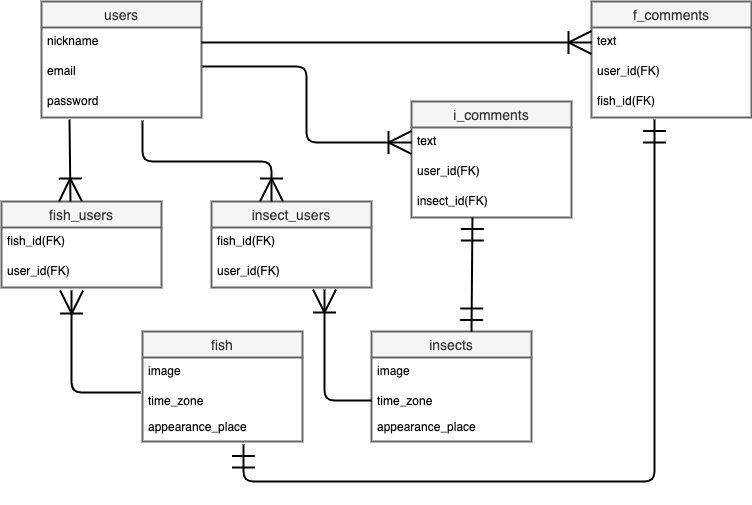

The diagram above was exported from draw.io. Its source (the exported page's mxGraphModel, read from the mxfile embedded in the PNG):
<mxGraphModel dx="517" dy="431" grid="1" gridSize="10" guides="1" tooltips="1" connect="1" arrows="0" fold="1" page="1" pageScale="1" pageWidth="827" pageHeight="1169" background="#ffffff" math="0" shadow="0">
  <root>
    <mxCell id="0" />
    <mxCell id="1" parent="0" />
    <mxCell id="2" value="users" style="swimlane;fontStyle=0;childLayout=stackLayout;horizontal=1;startSize=26;horizontalStack=0;resizeParent=1;resizeParentMax=0;resizeLast=0;collapsible=1;marginBottom=0;align=center;fontSize=14;fillColor=#f5f5f5;strokeColor=#666666;fontColor=#333333;strokeWidth=2;" vertex="1" parent="1">
      <mxGeometry x="70" y="40" width="160" height="116" as="geometry" />
    </mxCell>
    <mxCell id="3" value="nickname" style="text;strokeColor=none;fillColor=none;spacingLeft=4;spacingRight=4;overflow=hidden;rotatable=0;points=[[0,0.5],[1,0.5]];portConstraint=eastwest;fontSize=12;fontColor=#000000;" vertex="1" parent="2">
      <mxGeometry y="26" width="160" height="30" as="geometry" />
    </mxCell>
    <mxCell id="4" value="email" style="text;strokeColor=none;fillColor=none;spacingLeft=4;spacingRight=4;overflow=hidden;rotatable=0;points=[[0,0.5],[1,0.5]];portConstraint=eastwest;fontSize=12;fontColor=#000000;" vertex="1" parent="2">
      <mxGeometry y="56" width="160" height="30" as="geometry" />
    </mxCell>
    <mxCell id="5" value="password" style="text;strokeColor=none;fillColor=none;spacingLeft=4;spacingRight=4;overflow=hidden;rotatable=0;points=[[0,0.5],[1,0.5]];portConstraint=eastwest;fontSize=12;fontColor=#000000;" vertex="1" parent="2">
      <mxGeometry y="86" width="160" height="30" as="geometry" />
    </mxCell>
    <mxCell id="6" value="i_comments" style="swimlane;fontStyle=0;childLayout=stackLayout;horizontal=1;startSize=26;horizontalStack=0;resizeParent=1;resizeParentMax=0;resizeLast=0;collapsible=1;marginBottom=0;align=center;fontSize=14;fontColor=#333333;labelBackgroundColor=none;strokeColor=#666666;fillColor=#f5f5f5;strokeWidth=2;" vertex="1" parent="1">
      <mxGeometry x="440" y="140" width="160" height="116" as="geometry" />
    </mxCell>
    <mxCell id="7" value="text" style="text;strokeColor=none;fillColor=none;spacingLeft=4;spacingRight=4;overflow=hidden;rotatable=0;points=[[0,0.5],[1,0.5]];portConstraint=eastwest;fontSize=12;fontColor=#000000;" vertex="1" parent="6">
      <mxGeometry y="26" width="160" height="30" as="geometry" />
    </mxCell>
    <mxCell id="8" value="user_id(FK)" style="text;strokeColor=none;spacingLeft=4;spacingRight=4;overflow=hidden;rotatable=0;points=[[0,0.5],[1,0.5]];portConstraint=eastwest;fontSize=12;fontColor=#000000;" vertex="1" parent="6">
      <mxGeometry y="56" width="160" height="30" as="geometry" />
    </mxCell>
    <mxCell id="48" value="insect_id(FK)" style="text;strokeColor=none;spacingLeft=4;spacingRight=4;overflow=hidden;rotatable=0;points=[[0,0.5],[1,0.5]];portConstraint=eastwest;fontSize=12;fontColor=#000000;" vertex="1" parent="6">
      <mxGeometry y="86" width="160" height="30" as="geometry" />
    </mxCell>
    <mxCell id="10" value="fish" style="swimlane;fontStyle=0;childLayout=stackLayout;horizontal=1;startSize=26;horizontalStack=0;resizeParent=1;resizeParentMax=0;resizeLast=0;collapsible=1;marginBottom=0;align=center;fontSize=14;fillColor=#f5f5f5;strokeColor=#666666;fontColor=#333333;strokeWidth=2;" vertex="1" parent="1">
      <mxGeometry x="171" y="370" width="160" height="110" as="geometry" />
    </mxCell>
    <mxCell id="11" value="image" style="text;strokeColor=none;fillColor=none;spacingLeft=4;spacingRight=4;overflow=hidden;rotatable=0;points=[[0,0.5],[1,0.5]];portConstraint=eastwest;fontSize=12;fontColor=#000000;" vertex="1" parent="10">
      <mxGeometry y="26" width="160" height="30" as="geometry" />
    </mxCell>
    <mxCell id="12" value="time_zone" style="text;strokeColor=none;fillColor=none;spacingLeft=4;spacingRight=4;overflow=hidden;rotatable=0;points=[[0,0.5],[1,0.5]];portConstraint=eastwest;fontSize=12;fontColor=#000000;" vertex="1" parent="10">
      <mxGeometry y="56" width="160" height="26" as="geometry" />
    </mxCell>
    <mxCell id="13" value="appearance_place&#10;&#10;" style="text;strokeColor=none;fillColor=none;spacingLeft=4;spacingRight=4;overflow=hidden;rotatable=0;points=[[0,0.5],[1,0.5]];portConstraint=eastwest;fontSize=12;fontColor=#000000;" vertex="1" parent="10">
      <mxGeometry y="82" width="160" height="28" as="geometry" />
    </mxCell>
    <mxCell id="42" value="insects" style="swimlane;fontStyle=0;childLayout=stackLayout;horizontal=1;startSize=26;horizontalStack=0;resizeParent=1;resizeParentMax=0;resizeLast=0;collapsible=1;marginBottom=0;align=center;fontSize=14;fillColor=#f5f5f5;strokeColor=#666666;fontColor=#333333;strokeWidth=2;" vertex="1" parent="1">
      <mxGeometry x="400" y="370" width="160" height="110" as="geometry" />
    </mxCell>
    <mxCell id="43" value="image" style="text;strokeColor=none;fillColor=none;spacingLeft=4;spacingRight=4;overflow=hidden;rotatable=0;points=[[0,0.5],[1,0.5]];portConstraint=eastwest;fontSize=12;fontColor=#000000;" vertex="1" parent="42">
      <mxGeometry y="26" width="160" height="30" as="geometry" />
    </mxCell>
    <mxCell id="44" value="time_zone" style="text;strokeColor=none;fillColor=none;spacingLeft=4;spacingRight=4;overflow=hidden;rotatable=0;points=[[0,0.5],[1,0.5]];portConstraint=eastwest;fontSize=12;fontColor=#000000;" vertex="1" parent="42">
      <mxGeometry y="56" width="160" height="26" as="geometry" />
    </mxCell>
    <mxCell id="45" value="appearance_place&#10;&#10;" style="text;strokeColor=none;fillColor=none;spacingLeft=4;spacingRight=4;overflow=hidden;rotatable=0;points=[[0,0.5],[1,0.5]];portConstraint=eastwest;fontSize=12;fontColor=#000000;" vertex="1" parent="42">
      <mxGeometry y="82" width="160" height="28" as="geometry" />
    </mxCell>
    <mxCell id="50" value="" style="edgeStyle=elbowEdgeStyle;fontSize=12;html=1;endArrow=ERoneToMany;fontColor=#000000;exitX=1.006;exitY=0.3;exitDx=0;exitDy=0;exitPerimeter=0;strokeColor=#000000;strokeWidth=2;endSize=20;startSize=20;entryX=0;entryY=0.5;entryDx=0;entryDy=0;" edge="1" parent="1" source="4" target="7">
      <mxGeometry width="100" height="100" relative="1" as="geometry">
        <mxPoint x="300" y="320" as="sourcePoint" />
        <mxPoint x="510" y="105" as="targetPoint" />
      </mxGeometry>
    </mxCell>
    <mxCell id="58" value="fish_users" style="swimlane;fontStyle=0;childLayout=stackLayout;horizontal=1;startSize=26;horizontalStack=0;resizeParent=1;resizeParentMax=0;resizeLast=0;collapsible=1;marginBottom=0;align=center;fontSize=14;fillColor=#f5f5f5;strokeColor=#666666;fontColor=#333333;strokeWidth=2;" vertex="1" parent="1">
      <mxGeometry x="30" y="240" width="160" height="86" as="geometry" />
    </mxCell>
    <mxCell id="59" value="fish_id(FK)" style="text;strokeColor=none;fillColor=none;spacingLeft=4;spacingRight=4;overflow=hidden;rotatable=0;points=[[0,0.5],[1,0.5]];portConstraint=eastwest;fontSize=12;fontColor=#000000;" vertex="1" parent="58">
      <mxGeometry y="26" width="160" height="30" as="geometry" />
    </mxCell>
    <mxCell id="60" value="user_id(FK)" style="text;strokeColor=none;fillColor=none;spacingLeft=4;spacingRight=4;overflow=hidden;rotatable=0;points=[[0,0.5],[1,0.5]];portConstraint=eastwest;fontSize=12;fontColor=#000000;" vertex="1" parent="58">
      <mxGeometry y="56" width="160" height="30" as="geometry" />
    </mxCell>
    <mxCell id="62" value="insect_users" style="swimlane;fontStyle=0;childLayout=stackLayout;horizontal=1;startSize=26;horizontalStack=0;resizeParent=1;resizeParentMax=0;resizeLast=0;collapsible=1;marginBottom=0;align=center;fontSize=14;fillColor=#f5f5f5;strokeColor=#666666;fontColor=#333333;strokeWidth=2;" vertex="1" parent="1">
      <mxGeometry x="240" y="240" width="160" height="86" as="geometry" />
    </mxCell>
    <mxCell id="63" value="fish_id(FK)" style="text;strokeColor=none;fillColor=none;spacingLeft=4;spacingRight=4;overflow=hidden;rotatable=0;points=[[0,0.5],[1,0.5]];portConstraint=eastwest;fontSize=12;fontColor=#000000;" vertex="1" parent="62">
      <mxGeometry y="26" width="160" height="30" as="geometry" />
    </mxCell>
    <mxCell id="64" value="user_id(FK)" style="text;strokeColor=none;fillColor=none;spacingLeft=4;spacingRight=4;overflow=hidden;rotatable=0;points=[[0,0.5],[1,0.5]];portConstraint=eastwest;fontSize=12;fontColor=#000000;" vertex="1" parent="62">
      <mxGeometry y="56" width="160" height="30" as="geometry" />
    </mxCell>
    <mxCell id="66" value="" style="fontSize=12;html=1;endArrow=ERoneToMany;fontColor=#000000;startSize=20;endSize=20;strokeColor=#000000;strokeWidth=2;exitX=0.175;exitY=1.067;exitDx=0;exitDy=0;exitPerimeter=0;entryX=0.431;entryY=0;entryDx=0;entryDy=0;entryPerimeter=0;" edge="1" parent="1" source="5" target="58">
      <mxGeometry width="100" height="100" relative="1" as="geometry">
        <mxPoint x="80" y="180" as="sourcePoint" />
        <mxPoint x="110" y="230" as="targetPoint" />
      </mxGeometry>
    </mxCell>
    <mxCell id="67" value="" style="fontSize=12;html=1;endArrow=ERoneToMany;fontColor=#000000;startSize=20;endSize=20;strokeColor=#000000;strokeWidth=2;exitX=0.631;exitY=1.1;exitDx=0;exitDy=0;exitPerimeter=0;entryX=0.375;entryY=0;entryDx=0;entryDy=0;entryPerimeter=0;edgeStyle=elbowEdgeStyle;elbow=vertical;" edge="1" parent="1" source="5" target="62">
      <mxGeometry width="100" height="100" relative="1" as="geometry">
        <mxPoint x="210" y="190" as="sourcePoint" />
        <mxPoint x="510" y="220" as="targetPoint" />
      </mxGeometry>
    </mxCell>
    <mxCell id="68" value="" style="fontSize=12;html=1;endArrow=ERmandOne;startArrow=ERmandOne;fontColor=#000000;startSize=20;endSize=20;strokeColor=#000000;strokeWidth=2;exitX=0.625;exitY=0;exitDx=0;exitDy=0;exitPerimeter=0;entryX=0.381;entryY=1;entryDx=0;entryDy=0;entryPerimeter=0;" edge="1" parent="1" source="42" target="48">
      <mxGeometry width="100" height="100" relative="1" as="geometry">
        <mxPoint x="410" y="320" as="sourcePoint" />
        <mxPoint x="520" y="280" as="targetPoint" />
      </mxGeometry>
    </mxCell>
    <mxCell id="69" value="" style="edgeStyle=elbowEdgeStyle;fontSize=12;html=1;endArrow=ERmandOne;startArrow=ERmandOne;fontColor=#000000;startSize=20;endSize=20;strokeColor=#000000;strokeWidth=2;exitX=0.631;exitY=1.107;exitDx=0;exitDy=0;exitPerimeter=0;elbow=vertical;entryX=0.394;entryY=1.067;entryDx=0;entryDy=0;entryPerimeter=0;" edge="1" parent="1" source="13" target="75">
      <mxGeometry width="100" height="100" relative="1" as="geometry">
        <mxPoint x="410" y="320" as="sourcePoint" />
        <mxPoint x="720" y="180" as="targetPoint" />
        <Array as="points">
          <mxPoint x="480" y="520" />
          <mxPoint x="460" y="520" />
        </Array>
      </mxGeometry>
    </mxCell>
    <mxCell id="70" value="" style="edgeStyle=elbowEdgeStyle;fontSize=12;html=1;endArrow=ERoneToMany;fontColor=#000000;startSize=20;endSize=20;strokeColor=#000000;strokeWidth=2;entryX=0.438;entryY=1.1;entryDx=0;entryDy=0;entryPerimeter=0;exitX=-0.012;exitY=0.192;exitDx=0;exitDy=0;exitPerimeter=0;elbow=vertical;" edge="1" parent="1" source="12" target="60">
      <mxGeometry width="100" height="100" relative="1" as="geometry">
        <mxPoint x="410" y="320" as="sourcePoint" />
        <mxPoint x="510" y="220" as="targetPoint" />
        <Array as="points">
          <mxPoint x="140" y="431" />
        </Array>
      </mxGeometry>
    </mxCell>
    <mxCell id="71" value="" style="edgeStyle=elbowEdgeStyle;fontSize=12;html=1;endArrow=ERoneToMany;fontColor=#000000;startSize=20;endSize=20;strokeColor=#000000;strokeWidth=2;entryX=0.706;entryY=1.067;entryDx=0;entryDy=0;entryPerimeter=0;exitX=0;exitY=0.5;exitDx=0;exitDy=0;" edge="1" parent="1" source="44" target="64">
      <mxGeometry width="100" height="100" relative="1" as="geometry">
        <mxPoint x="383" y="430" as="sourcePoint" />
        <mxPoint x="510" y="220" as="targetPoint" />
        <Array as="points">
          <mxPoint x="353" y="430" />
        </Array>
      </mxGeometry>
    </mxCell>
    <mxCell id="72" value="f_comments" style="swimlane;fontStyle=0;childLayout=stackLayout;horizontal=1;startSize=26;horizontalStack=0;resizeParent=1;resizeParentMax=0;resizeLast=0;collapsible=1;marginBottom=0;align=center;fontSize=14;fontColor=#333333;labelBackgroundColor=none;strokeColor=#666666;fillColor=#f5f5f5;strokeWidth=2;" vertex="1" parent="1">
      <mxGeometry x="620" y="40" width="160" height="116" as="geometry" />
    </mxCell>
    <mxCell id="73" value="text" style="text;strokeColor=none;fillColor=none;spacingLeft=4;spacingRight=4;overflow=hidden;rotatable=0;points=[[0,0.5],[1,0.5]];portConstraint=eastwest;fontSize=12;fontColor=#000000;" vertex="1" parent="72">
      <mxGeometry y="26" width="160" height="30" as="geometry" />
    </mxCell>
    <mxCell id="74" value="user_id(FK)" style="text;strokeColor=none;spacingLeft=4;spacingRight=4;overflow=hidden;rotatable=0;points=[[0,0.5],[1,0.5]];portConstraint=eastwest;fontSize=12;fontColor=#000000;" vertex="1" parent="72">
      <mxGeometry y="56" width="160" height="30" as="geometry" />
    </mxCell>
    <mxCell id="75" value="fish_id(FK)" style="text;strokeColor=none;spacingLeft=4;spacingRight=4;overflow=hidden;rotatable=0;points=[[0,0.5],[1,0.5]];portConstraint=eastwest;fontSize=12;fontColor=#000000;" vertex="1" parent="72">
      <mxGeometry y="86" width="160" height="30" as="geometry" />
    </mxCell>
    <mxCell id="80" value="" style="edgeStyle=entityRelationEdgeStyle;fontSize=12;html=1;endArrow=ERoneToMany;fontColor=#000000;startSize=20;endSize=20;strokeColor=#000000;strokeWidth=2;exitX=1;exitY=0.5;exitDx=0;exitDy=0;entryX=0;entryY=0.5;entryDx=0;entryDy=0;" edge="1" parent="1" source="3" target="73">
      <mxGeometry width="100" height="100" relative="1" as="geometry">
        <mxPoint x="410" y="320" as="sourcePoint" />
        <mxPoint x="510" y="220" as="targetPoint" />
      </mxGeometry>
    </mxCell>
  </root>
</mxGraphModel>